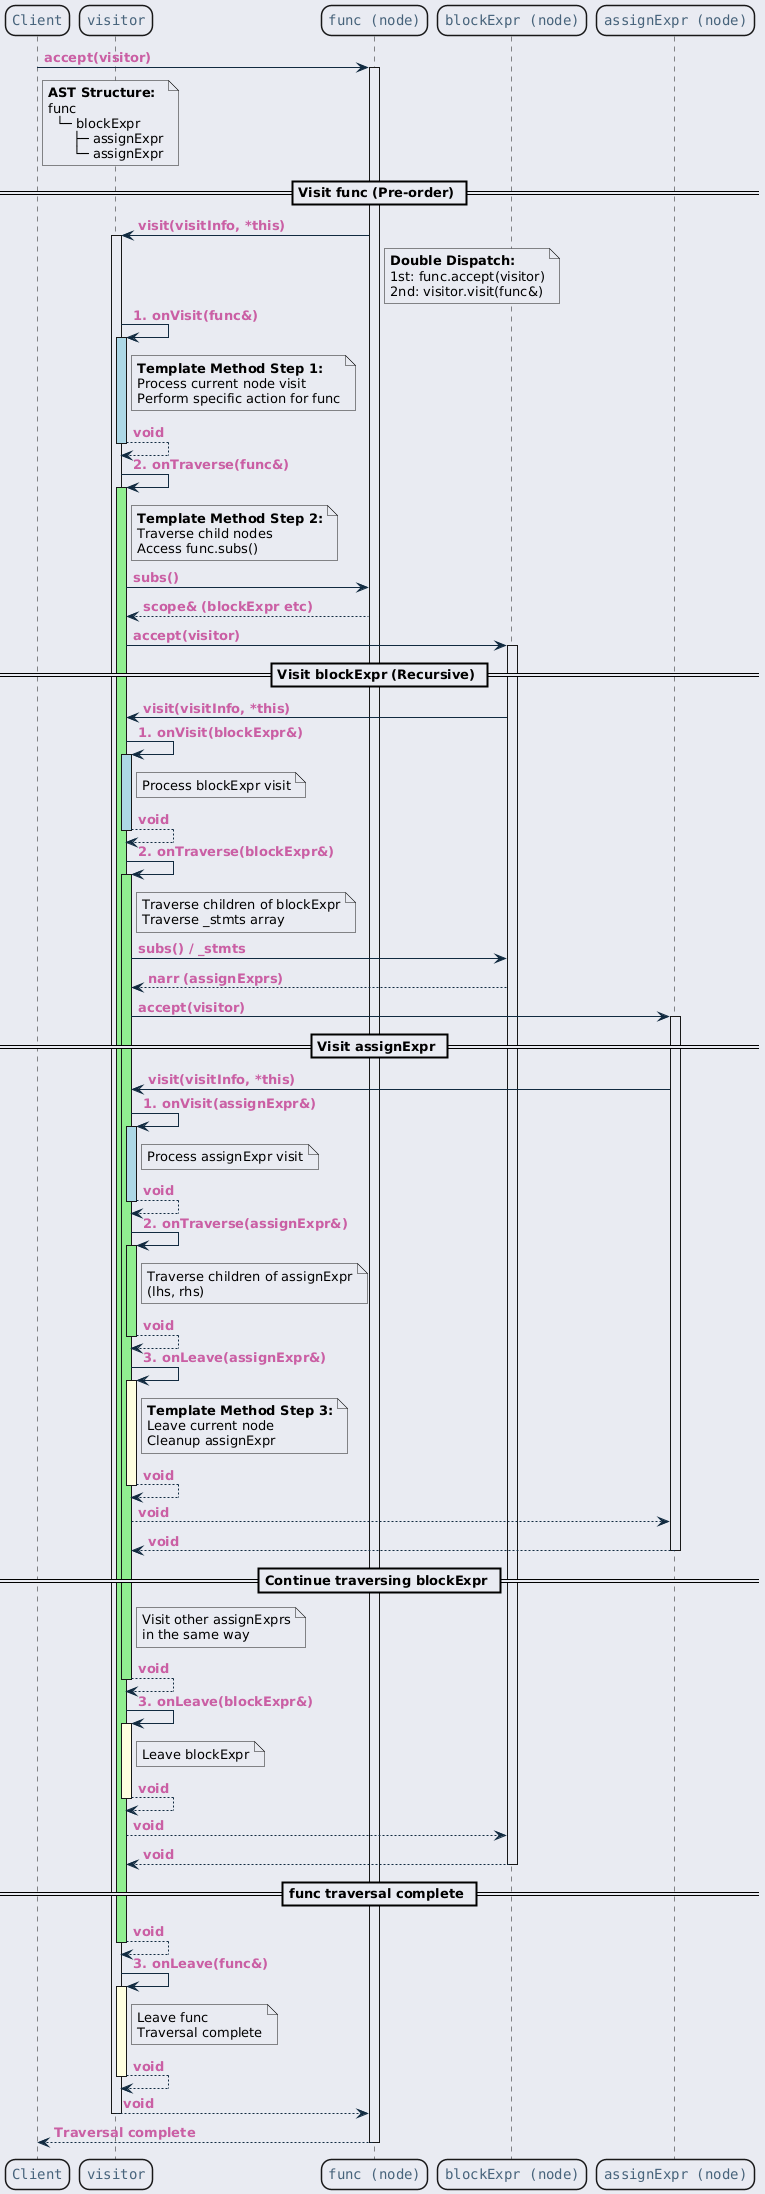

The diagram above was rendered by PlantUML. Its source (embedded in the PNG):
@startuml inline_umlgraph_32.png
<style>
  root {
    BackGroundColor: #E9EBF2;
  }
  class, node, object, participant, actor, boundary, control, entity, database, collections, queue {
    LineThickness: 1.5;
    HorizontalAlignment center;
    FontColor: #47637b;
    FontSize: 14;
    FontName: "Courier";
    RoundCorner: 20;
  }
  arrow {
    LineColor: #112a40;
    FontColor: #ca5fa4;
    FontStyle: "bold"
  }
  visibilityIcon {
    protected {
      LineColor DarkGoldenRod
      BackgroundColor DarkGoldenRod
    }
}
</style>
participant "Client" as client
participant "visitor" as visitor
participant "func (node)" as func
participant "blockExpr (node)" as block
participant "assignExpr (node)" as assign

client -> func : accept(visitor)
activate func

note right of client
  <b>AST Structure:</b>
  func
    └─ blockExpr
        ├─ assignExpr
        └─ assignExpr
end note

== Visit func (Pre-order) ==

func -> visitor : visit(visitInfo, *this)
activate visitor

note right of func
  <b>Double Dispatch:</b>
  1st: func.accept(visitor)
  2nd: visitor.visit(func&)
end note

visitor -> visitor : 1. onVisit(func&)
activate visitor #lightblue

note right of visitor
  <b>Template Method Step 1:</b>
  Process current node visit
  Perform specific action for func
end note

visitor --> visitor : void
deactivate visitor

visitor -> visitor : 2. onTraverse(func&)
activate visitor #lightgreen

note right of visitor
  <b>Template Method Step 2:</b>
  Traverse child nodes
  Access func.subs()
end note

visitor -> func : subs()
func --> visitor : scope& (blockExpr etc)

visitor -> block : accept(visitor)
activate block

== Visit blockExpr (Recursive) ==

block -> visitor : visit(visitInfo, *this)

visitor -> visitor : 1. onVisit(blockExpr&)
activate visitor #lightblue

note right of visitor
  Process blockExpr visit
end note

visitor --> visitor : void
deactivate visitor

visitor -> visitor : 2. onTraverse(blockExpr&)
activate visitor #lightgreen

note right of visitor
  Traverse children of blockExpr
  Traverse _stmts array
end note

visitor -> block : subs() / _stmts
block --> visitor : narr (assignExprs)

visitor -> assign : accept(visitor)
activate assign

== Visit assignExpr ==

assign -> visitor : visit(visitInfo, *this)

visitor -> visitor : 1. onVisit(assignExpr&)
activate visitor #lightblue

note right of visitor
  Process assignExpr visit
end note

visitor --> visitor : void
deactivate visitor

visitor -> visitor : 2. onTraverse(assignExpr&)
activate visitor #lightgreen

note right of visitor
  Traverse children of assignExpr
  (lhs, rhs)
end note

visitor --> visitor : void
deactivate visitor

visitor -> visitor : 3. onLeave(assignExpr&)
activate visitor #lightyellow

note right of visitor
  <b>Template Method Step 3:</b>
  Leave current node
  Cleanup assignExpr
end note

visitor --> visitor : void
deactivate visitor

visitor --> assign : void
assign --> visitor : void
deactivate assign

== Continue traversing blockExpr ==

note right of visitor
  Visit other assignExprs
  in the same way
end note

visitor --> visitor : void
deactivate visitor

visitor -> visitor : 3. onLeave(blockExpr&)
activate visitor #lightyellow

note right of visitor
  Leave blockExpr
end note

visitor --> visitor : void
deactivate visitor

visitor --> block : void
block --> visitor : void
deactivate block

== func traversal complete ==

visitor --> visitor : void
deactivate visitor

visitor -> visitor : 3. onLeave(func&)
activate visitor #lightyellow

note right of visitor
  Leave func
  Traversal complete
end note

visitor --> visitor : void
deactivate visitor

visitor --> func : void
deactivate visitor

func --> client : Traversal complete
deactivate func
@enduml